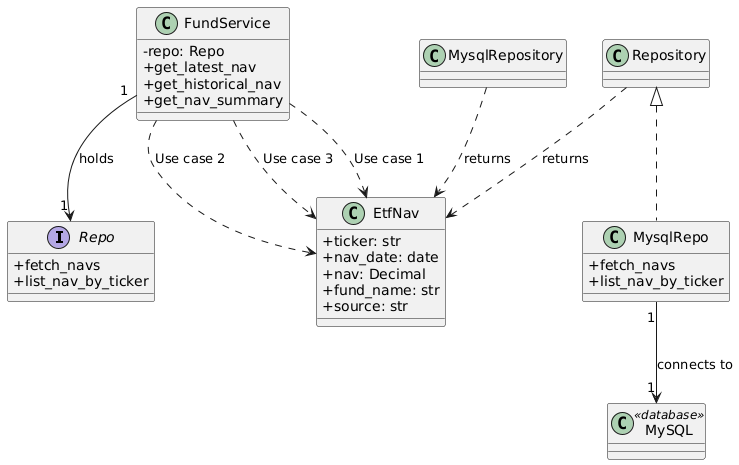

The diagram above was rendered by PlantUML. Its source (embedded in the PNG):
@startuml
skinparam classAttributeIconSize 0

interface Repo {
  +fetch_navs
  +list_nav_by_ticker
}

class MysqlRepo {
  +fetch_navs
  +list_nav_by_ticker
}

class FundService {
  -repo: Repo
  +get_latest_nav
  +get_historical_nav
  +get_nav_summary
}

class EtfNav {
  +ticker: str
  +nav_date: date
  +nav: Decimal
  +fund_name: str
  +source: str
}

class MySQL <<database>>

Repository <|.. MysqlRepo
FundService "1" --> "1" Repo : holds
Repository ..> EtfNav : returns
MysqlRepository ..> EtfNav : returns
FundService ..> EtfNav : Use case 1
FundService ..> EtfNav : Use case 2
FundService ..> EtfNav : Use case 3
MysqlRepo "1" --> "1" MySQL : connects to
@enduml